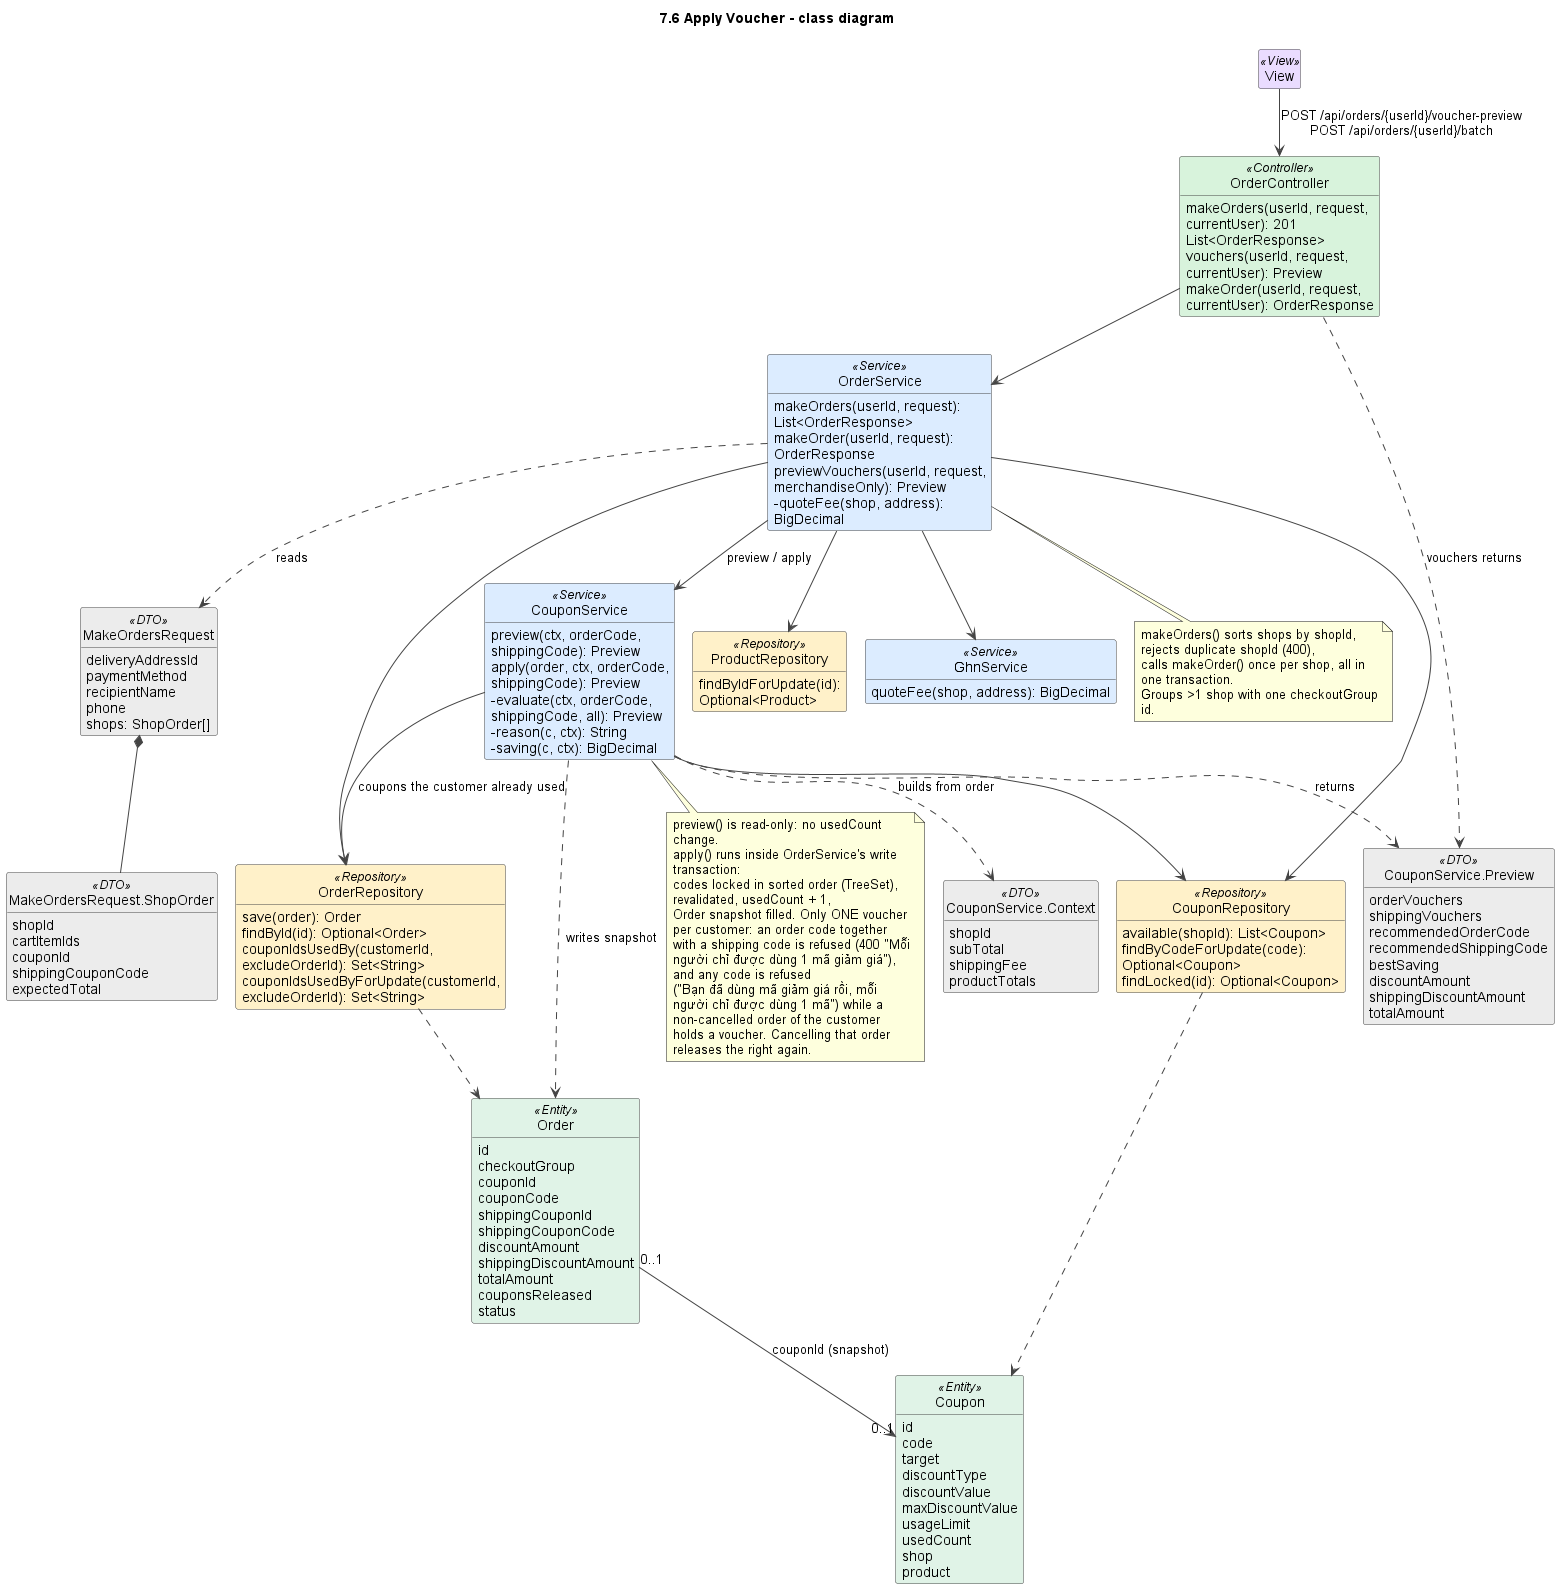

The diagram above was rendered by PlantUML. Its source (embedded in the PNG):
@startuml
!pragma layout smetana
title 7.6 Apply Voucher - class diagram
skinparam shadowing false
skinparam defaultFontName Arial
skinparam wrapWidth 240
skinparam ArrowColor #444444
skinparam classAttributeIconSize 0
skinparam nodesep 45
skinparam ranksep 50
skinparam class {
  BackgroundColor #FFFFFF
  BorderColor #444444
  BackgroundColor<<View>> #EADCFF
  BackgroundColor<<Controller>> #D8F3DC
  BackgroundColor<<Service>> #DCECFF
  BackgroundColor<<Repository>> #FFF1C9
  BackgroundColor<<Entity>> #E0F3E7
  BackgroundColor<<External>> #FFE0E0
  BackgroundColor<<DTO>> #ECECEC
}
hide empty members
hide circle

class View <<View>>

class OrderController <<Controller>> {
  makeOrders(userId, request, currentUser): 201 List<OrderResponse>
  vouchers(userId, request, currentUser): Preview
  makeOrder(userId, request, currentUser): OrderResponse
}
class OrderService <<Service>> {
  makeOrders(userId, request): List<OrderResponse>
  makeOrder(userId, request): OrderResponse
  previewVouchers(userId, request, merchandiseOnly): Preview
  -quoteFee(shop, address): BigDecimal
}
class CouponService <<Service>> {
  preview(ctx, orderCode, shippingCode): Preview
  apply(order, ctx, orderCode, shippingCode): Preview
  -evaluate(ctx, orderCode, shippingCode, all): Preview
  -reason(c, ctx): String
  -saving(c, ctx): BigDecimal
}
class "CouponService.Context" as Context <<DTO>> {
  shopId
  subTotal
  shippingFee
  productTotals
}
class "CouponService.Preview" as Preview <<DTO>> {
  orderVouchers
  shippingVouchers
  recommendedOrderCode
  recommendedShippingCode
  bestSaving
  discountAmount
  shippingDiscountAmount
  totalAmount
}
class MakeOrdersRequest <<DTO>> {
  deliveryAddressId
  paymentMethod
  recipientName
  phone
  shops: ShopOrder[]
}
class "MakeOrdersRequest.ShopOrder" as ShopOrder <<DTO>> {
  shopId
  cartItemIds
  couponId
  shippingCouponCode
  expectedTotal
}
class OrderRepository <<Repository>> {
  save(order): Order
  findById(id): Optional<Order>
  couponIdsUsedBy(customerId, excludeOrderId): Set<String>
  couponIdsUsedByForUpdate(customerId, excludeOrderId): Set<String>
}
class CouponRepository <<Repository>> {
  available(shopId): List<Coupon>
  findByCodeForUpdate(code): Optional<Coupon>
  findLocked(id): Optional<Coupon>
}
class ProductRepository <<Repository>> {
  findByIdForUpdate(id): Optional<Product>
}
class GhnService <<Service>> {
  quoteFee(shop, address): BigDecimal
}
class Order <<Entity>> {
  id
  checkoutGroup
  couponId
  couponCode
  shippingCouponId
  shippingCouponCode
  discountAmount
  shippingDiscountAmount
  totalAmount
  couponsReleased
  status
}
class Coupon <<Entity>> {
  id
  code
  target
  discountType
  discountValue
  maxDiscountValue
  usageLimit
  usedCount
  shop
  product
}

View --> OrderController : POST /api/orders/{userId}/voucher-preview\nPOST /api/orders/{userId}/batch
OrderController --> OrderService
OrderController ..> Preview : vouchers returns
OrderService ..> MakeOrdersRequest : reads
MakeOrdersRequest *-- ShopOrder
OrderService --> CouponService : preview / apply
OrderService --> OrderRepository
OrderService --> CouponRepository
OrderService --> ProductRepository
OrderService --> GhnService
CouponService ..> Context : builds from order
CouponService ..> Preview : returns
CouponService --> CouponRepository
CouponService --> OrderRepository : coupons the customer already used
CouponService ..> Order : writes snapshot
CouponRepository ..> Coupon
OrderRepository ..> Order
Order "0..1" --> "0..1" Coupon : couponId (snapshot)

note bottom of CouponService
  preview() is read-only: no usedCount change.
  apply() runs inside OrderService's write transaction:
  codes locked in sorted order (TreeSet), revalidated, usedCount + 1,
  Order snapshot filled. Only ONE voucher per customer: an order code together
  with a shipping code is refused (400 "Mỗi người chỉ được dùng 1 mã giảm giá"), and any code is refused
  ("Bạn đã dùng mã giảm giá rồi, mỗi người chỉ được dùng 1 mã") while a non-cancelled order of the customer
  holds a voucher. Cancelling that order releases the right again.
end note

note bottom of OrderService
  makeOrders() sorts shops by shopId, rejects duplicate shopId (400),
  calls makeOrder() once per shop, all in one transaction.
  Groups >1 shop with one checkoutGroup id.
end note

@enduml